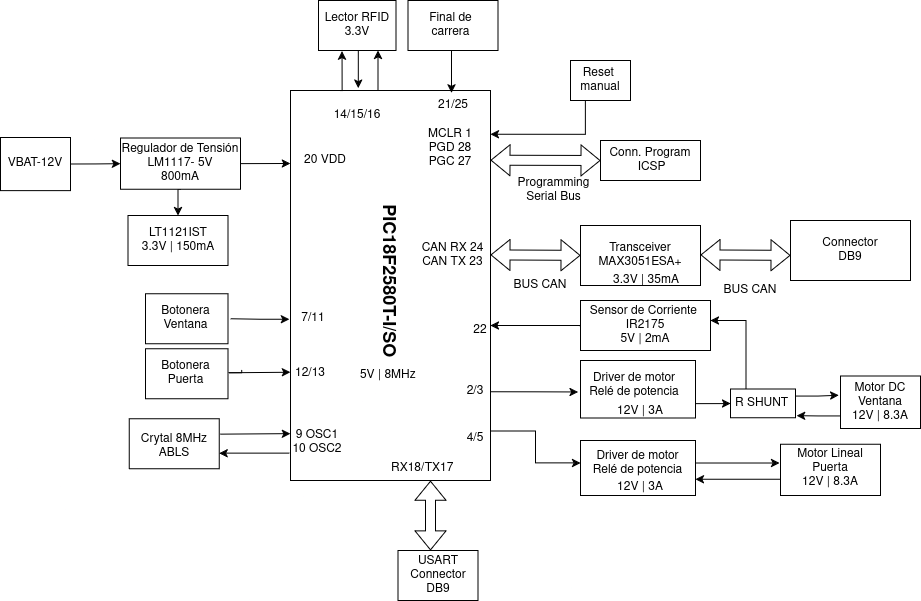

The diagram above was exported from draw.io. Its source (the exported page's mxGraphModel, read from the mxfile embedded in the PNG):
<mxGraphModel dx="708" dy="1852" grid="1" gridSize="10" guides="1" tooltips="1" connect="1" arrows="1" fold="1" page="1" pageScale="1" pageWidth="850" pageHeight="1100" math="0" shadow="0">
  <root>
    <mxCell id="0" />
    <mxCell id="1" parent="0" />
    <mxCell id="8aGRenpjG7K0lsIMcvRi-1" value="" style="rounded=0;whiteSpace=wrap;html=1;" parent="1" vertex="1">
      <mxGeometry x="320" y="-150" width="200" height="390" as="geometry" />
    </mxCell>
    <mxCell id="8aGRenpjG7K0lsIMcvRi-2" value="" style="rounded=0;whiteSpace=wrap;html=1;" parent="1" vertex="1">
      <mxGeometry x="158.75" y="178.13" width="90" height="50" as="geometry" />
    </mxCell>
    <mxCell id="8aGRenpjG7K0lsIMcvRi-3" value="&lt;h2 class=&quot;pdp-product-card-h2&quot;&gt;PIC18F2580T-I/SO&lt;/h2&gt;" style="text;html=1;align=center;verticalAlign=middle;whiteSpace=wrap;rounded=0;rotation=90;" parent="1" vertex="1">
      <mxGeometry x="337.5" width="162.5" height="80" as="geometry" />
    </mxCell>
    <mxCell id="8aGRenpjG7K0lsIMcvRi-4" value="&lt;div&gt;CAN RX 24&lt;/div&gt;&lt;div&gt;CAN TX 23&lt;/div&gt;" style="text;html=1;align=center;verticalAlign=middle;whiteSpace=wrap;rounded=0;" parent="1" vertex="1">
      <mxGeometry x="440" width="85" height="30" as="geometry" />
    </mxCell>
    <mxCell id="8aGRenpjG7K0lsIMcvRi-6" value="" style="shape=flexArrow;endArrow=classic;startArrow=classic;html=1;rounded=0;" parent="1" edge="1">
      <mxGeometry width="100" height="100" relative="1" as="geometry">
        <mxPoint x="520" y="14.5" as="sourcePoint" />
        <mxPoint x="610" y="15" as="targetPoint" />
      </mxGeometry>
    </mxCell>
    <mxCell id="8aGRenpjG7K0lsIMcvRi-7" value="" style="rounded=0;whiteSpace=wrap;html=1;" parent="1" vertex="1">
      <mxGeometry x="610" y="-15" width="120" height="60" as="geometry" />
    </mxCell>
    <mxCell id="8aGRenpjG7K0lsIMcvRi-8" value="&lt;div&gt;Transceiver &lt;br&gt;&lt;/div&gt;&lt;div&gt;MAX3051ESA+&lt;/div&gt;" style="text;html=1;align=center;verticalAlign=middle;whiteSpace=wrap;rounded=0;" parent="1" vertex="1">
      <mxGeometry x="630" y="-5" width="80" height="40" as="geometry" />
    </mxCell>
    <mxCell id="8aGRenpjG7K0lsIMcvRi-12" value="&lt;div&gt;&lt;div&gt;MCLR 1&lt;/div&gt;&lt;/div&gt;&lt;div&gt;PGD 28&lt;/div&gt;&lt;div&gt;PGC 27&lt;/div&gt;" style="text;html=1;align=center;verticalAlign=middle;whiteSpace=wrap;rounded=0;" parent="1" vertex="1">
      <mxGeometry x="440" y="-120" width="80" height="55" as="geometry" />
    </mxCell>
    <mxCell id="8aGRenpjG7K0lsIMcvRi-14" value="&lt;div&gt;Conn. Program&lt;/div&gt;&lt;div&gt;&amp;nbsp;ICSP&lt;/div&gt;" style="rounded=0;whiteSpace=wrap;html=1;" parent="1" vertex="1">
      <mxGeometry x="630" y="-100" width="100" height="40" as="geometry" />
    </mxCell>
    <mxCell id="8aGRenpjG7K0lsIMcvRi-17" value="&lt;div&gt;9 OSC1&lt;/div&gt;&lt;div&gt;10 OSC2&lt;/div&gt;" style="text;html=1;align=center;verticalAlign=middle;whiteSpace=wrap;rounded=0;" parent="1" vertex="1">
      <mxGeometry x="302.5" y="166.88" width="87.5" height="70" as="geometry" />
    </mxCell>
    <mxCell id="8aGRenpjG7K0lsIMcvRi-18" value="&lt;div&gt;Crytal 8MHz&lt;/div&gt;&lt;div&gt;ABLS&lt;/div&gt;&lt;div&gt;&lt;br&gt;&lt;/div&gt;" style="text;html=1;align=center;verticalAlign=middle;whiteSpace=wrap;rounded=0;" parent="1" vertex="1">
      <mxGeometry x="150" y="193.13" width="107.5" height="40" as="geometry" />
    </mxCell>
    <mxCell id="8aGRenpjG7K0lsIMcvRi-20" value="" style="endArrow=classic;html=1;rounded=0;exitX=0.93;exitY=0.013;exitDx=0;exitDy=0;exitPerimeter=0;" parent="1" source="8aGRenpjG7K0lsIMcvRi-18" edge="1">
      <mxGeometry width="50" height="50" relative="1" as="geometry">
        <mxPoint x="270" y="193.13" as="sourcePoint" />
        <mxPoint x="320" y="193.13" as="targetPoint" />
      </mxGeometry>
    </mxCell>
    <mxCell id="8aGRenpjG7K0lsIMcvRi-21" value="" style="endArrow=classic;html=1;rounded=0;" parent="1" edge="1">
      <mxGeometry width="50" height="50" relative="1" as="geometry">
        <mxPoint x="318.75" y="212.63" as="sourcePoint" />
        <mxPoint x="248.75" y="212.63" as="targetPoint" />
      </mxGeometry>
    </mxCell>
    <mxCell id="8aGRenpjG7K0lsIMcvRi-23" value="20 VDD" style="text;html=1;align=center;verticalAlign=middle;whiteSpace=wrap;rounded=0;" parent="1" vertex="1">
      <mxGeometry x="320" y="-100" width="70" height="40" as="geometry" />
    </mxCell>
    <mxCell id="QenZ56BvVCETx-zlgwzu-28" style="edgeStyle=orthogonalEdgeStyle;rounded=0;orthogonalLoop=1;jettySize=auto;html=1;exitX=0.5;exitY=1;exitDx=0;exitDy=0;entryX=0.5;entryY=0;entryDx=0;entryDy=0;" edge="1" parent="1" source="8aGRenpjG7K0lsIMcvRi-24" target="QenZ56BvVCETx-zlgwzu-14">
      <mxGeometry relative="1" as="geometry" />
    </mxCell>
    <mxCell id="8aGRenpjG7K0lsIMcvRi-24" value="&lt;div&gt;Regulador de Tensión&lt;/div&gt;&lt;div&gt;LM1117- 5V&lt;/div&gt;&lt;div&gt;800mA&lt;/div&gt;" style="rounded=0;whiteSpace=wrap;html=1;" parent="1" vertex="1">
      <mxGeometry x="150" y="-102.5" width="120" height="51.25" as="geometry" />
    </mxCell>
    <mxCell id="QenZ56BvVCETx-zlgwzu-24" style="edgeStyle=orthogonalEdgeStyle;rounded=0;orthogonalLoop=1;jettySize=auto;html=1;exitX=1;exitY=0.5;exitDx=0;exitDy=0;entryX=0;entryY=0.5;entryDx=0;entryDy=0;" edge="1" parent="1" source="8aGRenpjG7K0lsIMcvRi-31" target="8aGRenpjG7K0lsIMcvRi-24">
      <mxGeometry relative="1" as="geometry" />
    </mxCell>
    <mxCell id="8aGRenpjG7K0lsIMcvRi-31" value="VBAT-12V" style="rounded=0;whiteSpace=wrap;html=1;" parent="1" vertex="1">
      <mxGeometry x="30" y="-103.12" width="70" height="53.12" as="geometry" />
    </mxCell>
    <mxCell id="8aGRenpjG7K0lsIMcvRi-37" value="&lt;div&gt;Connector&lt;/div&gt;&lt;div&gt;DB9&lt;/div&gt;" style="rounded=0;whiteSpace=wrap;html=1;" parent="1" vertex="1">
      <mxGeometry x="820" y="-20" width="120" height="60" as="geometry" />
    </mxCell>
    <mxCell id="8aGRenpjG7K0lsIMcvRi-38" value="" style="shape=flexArrow;endArrow=classic;startArrow=classic;html=1;rounded=0;" parent="1" edge="1">
      <mxGeometry width="100" height="100" relative="1" as="geometry">
        <mxPoint x="730" y="14.5" as="sourcePoint" />
        <mxPoint x="820" y="15" as="targetPoint" />
      </mxGeometry>
    </mxCell>
    <mxCell id="gxT6aSpZh1vmIxxPysuo-17" style="edgeStyle=orthogonalEdgeStyle;rounded=0;orthogonalLoop=1;jettySize=auto;html=1;exitX=1;exitY=0.75;exitDx=0;exitDy=0;entryX=0;entryY=0.5;entryDx=0;entryDy=0;" parent="1" source="8aGRenpjG7K0lsIMcvRi-39" target="gxT6aSpZh1vmIxxPysuo-12" edge="1">
      <mxGeometry relative="1" as="geometry" />
    </mxCell>
    <mxCell id="8aGRenpjG7K0lsIMcvRi-39" value="" style="rounded=0;whiteSpace=wrap;html=1;" parent="1" vertex="1">
      <mxGeometry x="610" y="120" width="115" height="57.5" as="geometry" />
    </mxCell>
    <mxCell id="8aGRenpjG7K0lsIMcvRi-40" value="&lt;div&gt;Driver de motor&lt;div style=&quot;box-sizing: border-box;&quot;&gt;Relé de potencia&lt;/div&gt;&lt;/div&gt;" style="text;html=1;align=center;verticalAlign=middle;whiteSpace=wrap;rounded=0;" parent="1" vertex="1">
      <mxGeometry x="610" y="110" width="107.5" height="70" as="geometry" />
    </mxCell>
    <mxCell id="8aGRenpjG7K0lsIMcvRi-50" value="" style="rounded=0;whiteSpace=wrap;html=1;" parent="1" vertex="1">
      <mxGeometry x="810" y="203.75" width="100" height="51.25" as="geometry" />
    </mxCell>
    <mxCell id="j_sjItEcLg9MqQeE2Iz0-55" style="edgeStyle=orthogonalEdgeStyle;rounded=0;orthogonalLoop=1;jettySize=auto;html=1;exitX=0;exitY=0.75;exitDx=0;exitDy=0;entryX=1;entryY=0.75;entryDx=0;entryDy=0;" parent="1" source="8aGRenpjG7K0lsIMcvRi-51" target="j_sjItEcLg9MqQeE2Iz0-2" edge="1">
      <mxGeometry relative="1" as="geometry" />
    </mxCell>
    <mxCell id="8aGRenpjG7K0lsIMcvRi-51" value="&lt;div&gt;Motor Lineal&lt;/div&gt;&lt;div&gt;Puerta&lt;/div&gt;&lt;div&gt;12V | 8.3A&lt;/div&gt;" style="text;html=1;align=center;verticalAlign=middle;whiteSpace=wrap;rounded=0;" parent="1" vertex="1">
      <mxGeometry x="810" y="205" width="100" height="45" as="geometry" />
    </mxCell>
    <mxCell id="8aGRenpjG7K0lsIMcvRi-55" value="BUS CAN" style="text;html=1;align=center;verticalAlign=middle;whiteSpace=wrap;rounded=0;" parent="1" vertex="1">
      <mxGeometry x="540" y="30" width="60" height="30" as="geometry" />
    </mxCell>
    <mxCell id="8aGRenpjG7K0lsIMcvRi-56" value="BUS CAN" style="text;html=1;align=center;verticalAlign=middle;whiteSpace=wrap;rounded=0;" parent="1" vertex="1">
      <mxGeometry x="750" y="35" width="60" height="30" as="geometry" />
    </mxCell>
    <mxCell id="j_sjItEcLg9MqQeE2Iz0-36" style="edgeStyle=orthogonalEdgeStyle;rounded=0;orthogonalLoop=1;jettySize=auto;html=1;entryX=0;entryY=0.5;entryDx=0;entryDy=0;" parent="1" edge="1">
      <mxGeometry relative="1" as="geometry">
        <Array as="points">
          <mxPoint x="258.25" y="132.13" />
          <mxPoint x="301.25" y="132.13" />
        </Array>
        <mxPoint x="271.25" y="129.13" as="sourcePoint" />
        <mxPoint x="320" y="131.63" as="targetPoint" />
      </mxGeometry>
    </mxCell>
    <mxCell id="8aGRenpjG7K0lsIMcvRi-61" value="" style="rounded=0;whiteSpace=wrap;html=1;" parent="1" vertex="1">
      <mxGeometry x="175" y="108.13" width="82.5" height="50" as="geometry" />
    </mxCell>
    <mxCell id="8aGRenpjG7K0lsIMcvRi-62" value="&lt;div&gt;&lt;br&gt;&lt;/div&gt;&lt;div&gt;7/11&lt;/div&gt;&lt;div&gt;&lt;br&gt;&lt;/div&gt;" style="text;html=1;align=center;verticalAlign=middle;whiteSpace=wrap;rounded=0;" parent="1" vertex="1">
      <mxGeometry x="312.5" y="68.13" width="60" height="20" as="geometry" />
    </mxCell>
    <mxCell id="8aGRenpjG7K0lsIMcvRi-63" value="&lt;div&gt;Botonera&lt;/div&gt;&lt;div&gt;Puerta&lt;/div&gt;" style="text;html=1;align=center;verticalAlign=middle;whiteSpace=wrap;rounded=0;" parent="1" vertex="1">
      <mxGeometry x="182.5" y="118.13" width="65" height="30" as="geometry" />
    </mxCell>
    <mxCell id="K6SQYmIPcdXSjvE8xidp-4" value="3.3V | 35mA" style="text;html=1;align=center;verticalAlign=middle;whiteSpace=wrap;rounded=0;" parent="1" vertex="1">
      <mxGeometry x="636.25" y="25" width="80" height="30" as="geometry" />
    </mxCell>
    <mxCell id="K6SQYmIPcdXSjvE8xidp-7" value="&lt;br&gt;12V | 3A                                            " style="text;html=1;align=center;verticalAlign=middle;whiteSpace=wrap;rounded=0;" parent="1" vertex="1">
      <mxGeometry x="630" y="150" width="80" height="27.5" as="geometry" />
    </mxCell>
    <mxCell id="K6SQYmIPcdXSjvE8xidp-11" value="5V | 8MHz&amp;nbsp; " style="text;html=1;align=center;verticalAlign=middle;whiteSpace=wrap;rounded=0;" parent="1" vertex="1">
      <mxGeometry x="372.5" y="120" width="92.5" height="30" as="geometry" />
    </mxCell>
    <mxCell id="j_sjItEcLg9MqQeE2Iz0-1" value="" style="rounded=0;whiteSpace=wrap;html=1;" parent="1" vertex="1">
      <mxGeometry x="610" y="200" width="115" height="55" as="geometry" />
    </mxCell>
    <mxCell id="j_sjItEcLg9MqQeE2Iz0-2" value="&lt;div&gt;Driver de motor&lt;div style=&quot;box-sizing: border-box;&quot;&gt;Relé de potencia&lt;/div&gt;&lt;/div&gt;" style="text;html=1;align=center;verticalAlign=middle;whiteSpace=wrap;rounded=0;" parent="1" vertex="1">
      <mxGeometry x="610" y="190" width="115" height="65" as="geometry" />
    </mxCell>
    <mxCell id="j_sjItEcLg9MqQeE2Iz0-3" value="&lt;br&gt;12V | 3A                                            " style="text;html=1;align=center;verticalAlign=middle;whiteSpace=wrap;rounded=0;" parent="1" vertex="1">
      <mxGeometry x="630" y="225" width="80" height="30" as="geometry" />
    </mxCell>
    <mxCell id="j_sjItEcLg9MqQeE2Iz0-4" value="&lt;div&gt;2/3&lt;/div&gt;" style="text;html=1;align=center;verticalAlign=middle;whiteSpace=wrap;rounded=0;" parent="1" vertex="1">
      <mxGeometry x="490" y="136.25" width="30" height="30" as="geometry" />
    </mxCell>
    <mxCell id="j_sjItEcLg9MqQeE2Iz0-7" style="edgeStyle=orthogonalEdgeStyle;rounded=0;orthogonalLoop=1;jettySize=auto;html=1;exitX=1;exitY=0.25;exitDx=0;exitDy=0;" parent="1" source="j_sjItEcLg9MqQeE2Iz0-5" target="j_sjItEcLg9MqQeE2Iz0-2" edge="1">
      <mxGeometry relative="1" as="geometry" />
    </mxCell>
    <mxCell id="j_sjItEcLg9MqQeE2Iz0-5" value="&lt;div&gt;4/5&lt;/div&gt;" style="text;html=1;align=center;verticalAlign=middle;whiteSpace=wrap;rounded=0;" parent="1" vertex="1">
      <mxGeometry x="490" y="183.13" width="30" height="30" as="geometry" />
    </mxCell>
    <mxCell id="j_sjItEcLg9MqQeE2Iz0-9" style="edgeStyle=orthogonalEdgeStyle;rounded=0;orthogonalLoop=1;jettySize=auto;html=1;exitX=1;exitY=0.5;exitDx=0;exitDy=0;entryX=-0.022;entryY=0.592;entryDx=0;entryDy=0;entryPerimeter=0;" parent="1" source="j_sjItEcLg9MqQeE2Iz0-4" target="8aGRenpjG7K0lsIMcvRi-40" edge="1">
      <mxGeometry relative="1" as="geometry" />
    </mxCell>
    <mxCell id="gxT6aSpZh1vmIxxPysuo-2" style="edgeStyle=orthogonalEdgeStyle;rounded=0;orthogonalLoop=1;jettySize=auto;html=1;exitX=0;exitY=0.5;exitDx=0;exitDy=0;entryX=1;entryY=0.25;entryDx=0;entryDy=0;" parent="1" target="j_sjItEcLg9MqQeE2Iz0-20" edge="1">
      <mxGeometry relative="1" as="geometry">
        <mxPoint x="610" y="86.25" as="sourcePoint" />
        <Array as="points">
          <mxPoint x="610" y="85" />
        </Array>
      </mxGeometry>
    </mxCell>
    <mxCell id="j_sjItEcLg9MqQeE2Iz0-20" value="&lt;div&gt;&lt;br&gt;&lt;/div&gt;&lt;div&gt;22&lt;/div&gt;&lt;div&gt;&lt;br&gt;&lt;/div&gt;" style="text;html=1;align=center;verticalAlign=middle;whiteSpace=wrap;rounded=0;" parent="1" vertex="1">
      <mxGeometry x="500" y="80" width="20" height="20" as="geometry" />
    </mxCell>
    <mxCell id="j_sjItEcLg9MqQeE2Iz0-27" value="" style="shape=flexArrow;endArrow=classic;startArrow=classic;html=1;rounded=0;entryX=0.469;entryY=0;entryDx=0;entryDy=0;entryPerimeter=0;" parent="1" edge="1">
      <mxGeometry width="100" height="100" relative="1" as="geometry">
        <mxPoint x="460" y="240.37" as="sourcePoint" />
        <mxPoint x="459.9524999999999" y="310" as="targetPoint" />
      </mxGeometry>
    </mxCell>
    <mxCell id="j_sjItEcLg9MqQeE2Iz0-29" value="&lt;div&gt;&amp;nbsp;RX18/TX17&lt;/div&gt;" style="text;html=1;align=center;verticalAlign=middle;whiteSpace=wrap;rounded=0;" parent="1" vertex="1">
      <mxGeometry x="407.5" y="212.5" width="85" height="30" as="geometry" />
    </mxCell>
    <mxCell id="j_sjItEcLg9MqQeE2Iz0-30" value="" style="rounded=0;whiteSpace=wrap;html=1;" parent="1" vertex="1">
      <mxGeometry x="175" y="53.13" width="82.5" height="50" as="geometry" />
    </mxCell>
    <mxCell id="j_sjItEcLg9MqQeE2Iz0-31" value="&lt;div&gt;Botonera&lt;/div&gt;&lt;div&gt;Ventana&lt;/div&gt;" style="text;html=1;align=center;verticalAlign=middle;whiteSpace=wrap;rounded=0;" parent="1" vertex="1">
      <mxGeometry x="182.5" y="63.13" width="65" height="30" as="geometry" />
    </mxCell>
    <mxCell id="j_sjItEcLg9MqQeE2Iz0-32" value="&lt;div&gt;&lt;br&gt;&lt;/div&gt;&lt;div&gt;12/13&lt;/div&gt;&lt;div&gt;&lt;br&gt;&lt;/div&gt;" style="text;html=1;align=center;verticalAlign=middle;whiteSpace=wrap;rounded=0;" parent="1" vertex="1">
      <mxGeometry x="310" y="123.13" width="60" height="20" as="geometry" />
    </mxCell>
    <mxCell id="j_sjItEcLg9MqQeE2Iz0-40" value="21/25" style="text;html=1;align=center;verticalAlign=middle;whiteSpace=wrap;rounded=0;" parent="1" vertex="1">
      <mxGeometry x="452.5" y="-150" width="60" height="30" as="geometry" />
    </mxCell>
    <mxCell id="j_sjItEcLg9MqQeE2Iz0-41" value="" style="rounded=0;whiteSpace=wrap;html=1;" parent="1" vertex="1">
      <mxGeometry x="437.5" y="-240" width="90" height="50" as="geometry" />
    </mxCell>
    <mxCell id="j_sjItEcLg9MqQeE2Iz0-42" value="Final de carrera" style="text;html=1;align=center;verticalAlign=middle;whiteSpace=wrap;rounded=0;" parent="1" vertex="1">
      <mxGeometry x="452.5" y="-230" width="55" height="30" as="geometry" />
    </mxCell>
    <mxCell id="j_sjItEcLg9MqQeE2Iz0-44" style="edgeStyle=orthogonalEdgeStyle;rounded=0;orthogonalLoop=1;jettySize=auto;html=1;exitX=0.5;exitY=1;exitDx=0;exitDy=0;entryX=0.805;entryY=0.006;entryDx=0;entryDy=0;entryPerimeter=0;" parent="1" source="j_sjItEcLg9MqQeE2Iz0-41" target="8aGRenpjG7K0lsIMcvRi-1" edge="1">
      <mxGeometry relative="1" as="geometry">
        <Array as="points">
          <mxPoint x="481" y="-190" />
        </Array>
      </mxGeometry>
    </mxCell>
    <mxCell id="j_sjItEcLg9MqQeE2Iz0-45" value="&lt;div&gt;Lector RFID&lt;/div&gt;&lt;div&gt;3.3V&lt;/div&gt;" style="rounded=0;whiteSpace=wrap;html=1;" parent="1" vertex="1">
      <mxGeometry x="348" y="-240" width="77.5" height="50" as="geometry" />
    </mxCell>
    <mxCell id="j_sjItEcLg9MqQeE2Iz0-48" value="14/15/16" style="text;html=1;align=center;verticalAlign=middle;whiteSpace=wrap;rounded=0;" parent="1" vertex="1">
      <mxGeometry x="356.75" y="-140" width="60" height="30" as="geometry" />
    </mxCell>
    <mxCell id="j_sjItEcLg9MqQeE2Iz0-51" value="" style="rounded=0;whiteSpace=wrap;html=1;" parent="1" vertex="1">
      <mxGeometry x="870" y="135.62" width="80" height="52.5" as="geometry" />
    </mxCell>
    <mxCell id="j_sjItEcLg9MqQeE2Iz0-52" value="&lt;div&gt;Motor DC&lt;/div&gt;&lt;div&gt;Ventana&lt;/div&gt;&lt;div&gt;12V | 8.3A&lt;/div&gt;" style="text;html=1;align=center;verticalAlign=middle;whiteSpace=wrap;rounded=0;" parent="1" vertex="1">
      <mxGeometry x="870" y="136.87" width="80" height="51.25" as="geometry" />
    </mxCell>
    <mxCell id="j_sjItEcLg9MqQeE2Iz0-54" style="edgeStyle=orthogonalEdgeStyle;rounded=0;orthogonalLoop=1;jettySize=auto;html=1;entryX=-0.01;entryY=0.389;entryDx=0;entryDy=0;entryPerimeter=0;" parent="1" source="j_sjItEcLg9MqQeE2Iz0-2" target="8aGRenpjG7K0lsIMcvRi-51" edge="1">
      <mxGeometry relative="1" as="geometry" />
    </mxCell>
    <mxCell id="gxT6aSpZh1vmIxxPysuo-1" style="edgeStyle=orthogonalEdgeStyle;rounded=0;orthogonalLoop=1;jettySize=auto;html=1;entryX=-0.006;entryY=0.386;entryDx=0;entryDy=0;entryPerimeter=0;" parent="1" edge="1">
      <mxGeometry relative="1" as="geometry">
        <mxPoint x="260" y="78.13" as="sourcePoint" />
        <mxPoint x="318.79999999999995" y="78.66999999999996" as="targetPoint" />
      </mxGeometry>
    </mxCell>
    <mxCell id="gxT6aSpZh1vmIxxPysuo-6" value="" style="rounded=0;whiteSpace=wrap;html=1;" parent="1" vertex="1">
      <mxGeometry x="610" y="60" width="130" height="50" as="geometry" />
    </mxCell>
    <mxCell id="j_sjItEcLg9MqQeE2Iz0-18" value="&lt;div&gt;Sensor de Corriente&amp;nbsp;&lt;/div&gt;&lt;div&gt;IR2175 &lt;br&gt;&lt;/div&gt;&lt;div&gt;5V | 2mA&lt;/div&gt;" style="text;html=1;align=center;verticalAlign=middle;whiteSpace=wrap;rounded=0;" parent="1" vertex="1">
      <mxGeometry x="615" y="70" width="120" height="30" as="geometry" />
    </mxCell>
    <mxCell id="gxT6aSpZh1vmIxxPysuo-12" value="" style="rounded=0;whiteSpace=wrap;html=1;" parent="1" vertex="1">
      <mxGeometry x="760" y="148.43" width="65" height="28.75" as="geometry" />
    </mxCell>
    <mxCell id="j_sjItEcLg9MqQeE2Iz0-11" value="R SHUNT" style="text;html=1;align=center;verticalAlign=middle;whiteSpace=wrap;rounded=0;" parent="1" vertex="1">
      <mxGeometry x="760" y="148.75" width="62.5" height="28.75" as="geometry" />
    </mxCell>
    <mxCell id="gxT6aSpZh1vmIxxPysuo-15" style="edgeStyle=orthogonalEdgeStyle;rounded=0;orthogonalLoop=1;jettySize=auto;html=1;exitX=0.25;exitY=0;exitDx=0;exitDy=0;entryX=1;entryY=0.4;entryDx=0;entryDy=0;entryPerimeter=0;" parent="1" source="j_sjItEcLg9MqQeE2Iz0-11" target="gxT6aSpZh1vmIxxPysuo-6" edge="1">
      <mxGeometry relative="1" as="geometry" />
    </mxCell>
    <mxCell id="gxT6aSpZh1vmIxxPysuo-18" style="edgeStyle=orthogonalEdgeStyle;rounded=0;orthogonalLoop=1;jettySize=auto;html=1;exitX=1;exitY=0.25;exitDx=0;exitDy=0;entryX=-0.022;entryY=0.35;entryDx=0;entryDy=0;entryPerimeter=0;" parent="1" source="gxT6aSpZh1vmIxxPysuo-12" target="j_sjItEcLg9MqQeE2Iz0-52" edge="1">
      <mxGeometry relative="1" as="geometry" />
    </mxCell>
    <mxCell id="gxT6aSpZh1vmIxxPysuo-19" style="edgeStyle=orthogonalEdgeStyle;rounded=0;orthogonalLoop=1;jettySize=auto;html=1;exitX=0;exitY=0.75;exitDx=0;exitDy=0;entryX=1.017;entryY=0.926;entryDx=0;entryDy=0;entryPerimeter=0;" parent="1" source="j_sjItEcLg9MqQeE2Iz0-52" target="gxT6aSpZh1vmIxxPysuo-12" edge="1">
      <mxGeometry relative="1" as="geometry" />
    </mxCell>
    <mxCell id="QenZ56BvVCETx-zlgwzu-3" value="&lt;div&gt;USART&lt;/div&gt;&lt;div&gt;Connector&lt;/div&gt;&lt;div&gt;DB9&lt;/div&gt;" style="rounded=0;whiteSpace=wrap;html=1;" vertex="1" parent="1">
      <mxGeometry x="427.5" y="310" width="80" height="50" as="geometry" />
    </mxCell>
    <mxCell id="QenZ56BvVCETx-zlgwzu-8" style="edgeStyle=orthogonalEdgeStyle;rounded=0;orthogonalLoop=1;jettySize=auto;html=1;exitX=0.25;exitY=0;exitDx=0;exitDy=0;entryX=0.304;entryY=1.011;entryDx=0;entryDy=0;entryPerimeter=0;" edge="1" parent="1" source="8aGRenpjG7K0lsIMcvRi-1" target="j_sjItEcLg9MqQeE2Iz0-45">
      <mxGeometry relative="1" as="geometry" />
    </mxCell>
    <mxCell id="QenZ56BvVCETx-zlgwzu-9" style="edgeStyle=orthogonalEdgeStyle;rounded=0;orthogonalLoop=1;jettySize=auto;html=1;exitX=0.5;exitY=1;exitDx=0;exitDy=0;entryX=0.339;entryY=-0.006;entryDx=0;entryDy=0;entryPerimeter=0;" edge="1" parent="1" source="j_sjItEcLg9MqQeE2Iz0-45" target="8aGRenpjG7K0lsIMcvRi-1">
      <mxGeometry relative="1" as="geometry" />
    </mxCell>
    <mxCell id="QenZ56BvVCETx-zlgwzu-11" value="" style="endArrow=classic;html=1;rounded=0;" edge="1" parent="1">
      <mxGeometry width="50" height="50" relative="1" as="geometry">
        <mxPoint x="407.5" y="-150" as="sourcePoint" />
        <mxPoint x="407.5" y="-190" as="targetPoint" />
      </mxGeometry>
    </mxCell>
    <mxCell id="QenZ56BvVCETx-zlgwzu-13" value="Programming Serial Bus" style="text;html=1;align=center;verticalAlign=middle;whiteSpace=wrap;rounded=0;" vertex="1" parent="1">
      <mxGeometry x="531.25" y="-65" width="105" height="30" as="geometry" />
    </mxCell>
    <mxCell id="QenZ56BvVCETx-zlgwzu-14" value="&lt;div&gt;LT1121IST&lt;/div&gt;&lt;div&gt;3.3V | 150mA&lt;/div&gt;" style="rounded=0;whiteSpace=wrap;html=1;" vertex="1" parent="1">
      <mxGeometry x="157.5" y="-25" width="100" height="50" as="geometry" />
    </mxCell>
    <mxCell id="QenZ56BvVCETx-zlgwzu-23" style="edgeStyle=orthogonalEdgeStyle;rounded=0;orthogonalLoop=1;jettySize=auto;html=1;exitX=1;exitY=0.5;exitDx=0;exitDy=0;entryX=0;entryY=0.575;entryDx=0;entryDy=0;entryPerimeter=0;" edge="1" parent="1" source="8aGRenpjG7K0lsIMcvRi-24" target="8aGRenpjG7K0lsIMcvRi-23">
      <mxGeometry relative="1" as="geometry" />
    </mxCell>
    <mxCell id="QenZ56BvVCETx-zlgwzu-34" style="edgeStyle=orthogonalEdgeStyle;rounded=0;orthogonalLoop=1;jettySize=auto;html=1;exitX=0.25;exitY=1;exitDx=0;exitDy=0;entryX=1;entryY=0.25;entryDx=0;entryDy=0;" edge="1" parent="1" source="QenZ56BvVCETx-zlgwzu-29" target="8aGRenpjG7K0lsIMcvRi-12">
      <mxGeometry relative="1" as="geometry" />
    </mxCell>
    <mxCell id="QenZ56BvVCETx-zlgwzu-29" value="&lt;div&gt;Reset&amp;nbsp;&lt;/div&gt;&lt;div&gt;manual&lt;/div&gt;" style="rounded=0;whiteSpace=wrap;html=1;" vertex="1" parent="1">
      <mxGeometry x="600" y="-180" width="60" height="40" as="geometry" />
    </mxCell>
    <mxCell id="QenZ56BvVCETx-zlgwzu-35" value="" style="shape=flexArrow;endArrow=classic;startArrow=classic;html=1;rounded=0;" edge="1" parent="1">
      <mxGeometry width="100" height="100" relative="1" as="geometry">
        <mxPoint x="520" y="-80.28999999999999" as="sourcePoint" />
        <mxPoint x="630" y="-80" as="targetPoint" />
      </mxGeometry>
    </mxCell>
  </root>
</mxGraphModel>